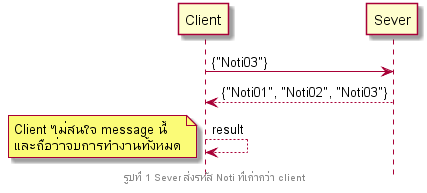

The diagram above was rendered by PlantUML. Its source (embedded in the PNG):
@startuml
hide footbox
participant "Client" as A
participant "Sever" as B

A -> B : {"Noti03"}
B --> A :{"Noti01", "Noti02", "Noti03"}
A --> A : result 
note left:Client ไม่สนใจ message นี้ \nและถือว่าจบการทำงานทั้งหมด
footer รูปที่ 1 Sever ส่งรหัส Noti ที่เก่ากว่า client
@enduml